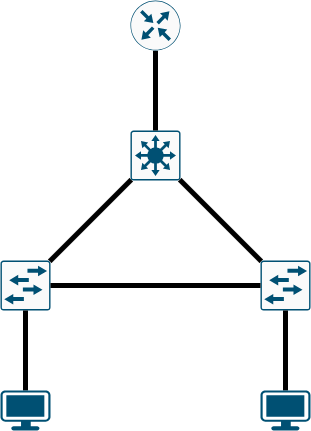

The diagram above was exported from draw.io. Its source (the exported page's mxGraphModel, read from the mxfile embedded in the PNG):
<mxGraphModel dx="1343" dy="820" grid="1" gridSize="10" guides="1" tooltips="1" connect="1" arrows="1" fold="1" page="1" pageScale="1" pageWidth="850" pageHeight="1100" math="0" shadow="0">
  <root>
    <mxCell id="0" />
    <mxCell id="1" parent="0" />
    <mxCell id="22JGiDME9kXj0wEIifoX-13" style="edgeStyle=none;rounded=0;orthogonalLoop=1;jettySize=auto;html=1;exitX=0.5;exitY=1;exitDx=0;exitDy=0;exitPerimeter=0;endArrow=none;endFill=0;strokeWidth=5;" edge="1" parent="1" source="22JGiDME9kXj0wEIifoX-2" target="22JGiDME9kXj0wEIifoX-11">
      <mxGeometry relative="1" as="geometry" />
    </mxCell>
    <mxCell id="22JGiDME9kXj0wEIifoX-2" value="" style="sketch=0;points=[[0.015,0.015,0],[0.985,0.015,0],[0.985,0.985,0],[0.015,0.985,0],[0.25,0,0],[0.5,0,0],[0.75,0,0],[1,0.25,0],[1,0.5,0],[1,0.75,0],[0.75,1,0],[0.5,1,0],[0.25,1,0],[0,0.75,0],[0,0.5,0],[0,0.25,0]];verticalLabelPosition=bottom;html=1;verticalAlign=top;aspect=fixed;align=center;pointerEvents=1;shape=mxgraph.cisco19.rect;prIcon=l2_switch;fillColor=#FAFAFA;strokeColor=#005073;" vertex="1" parent="1">
      <mxGeometry x="230" y="370" width="50" height="50" as="geometry" />
    </mxCell>
    <mxCell id="22JGiDME9kXj0wEIifoX-14" style="edgeStyle=none;rounded=0;orthogonalLoop=1;jettySize=auto;html=1;exitX=0.5;exitY=1;exitDx=0;exitDy=0;exitPerimeter=0;endArrow=none;endFill=0;strokeWidth=5;" edge="1" parent="1" source="22JGiDME9kXj0wEIifoX-3" target="22JGiDME9kXj0wEIifoX-12">
      <mxGeometry relative="1" as="geometry" />
    </mxCell>
    <mxCell id="22JGiDME9kXj0wEIifoX-3" value="" style="sketch=0;points=[[0.015,0.015,0],[0.985,0.015,0],[0.985,0.985,0],[0.015,0.985,0],[0.25,0,0],[0.5,0,0],[0.75,0,0],[1,0.25,0],[1,0.5,0],[1,0.75,0],[0.75,1,0],[0.5,1,0],[0.25,1,0],[0,0.75,0],[0,0.5,0],[0,0.25,0]];verticalLabelPosition=bottom;html=1;verticalAlign=top;aspect=fixed;align=center;pointerEvents=1;shape=mxgraph.cisco19.rect;prIcon=l2_switch;fillColor=#FAFAFA;strokeColor=#005073;" vertex="1" parent="1">
      <mxGeometry x="490" y="370" width="50" height="50" as="geometry" />
    </mxCell>
    <mxCell id="22JGiDME9kXj0wEIifoX-4" value="" style="sketch=0;points=[[0.015,0.015,0],[0.985,0.015,0],[0.985,0.985,0],[0.015,0.985,0],[0.25,0,0],[0.5,0,0],[0.75,0,0],[1,0.25,0],[1,0.5,0],[1,0.75,0],[0.75,1,0],[0.5,1,0],[0.25,1,0],[0,0.75,0],[0,0.5,0],[0,0.25,0]];verticalLabelPosition=bottom;html=1;verticalAlign=top;aspect=fixed;align=center;pointerEvents=1;shape=mxgraph.cisco19.rect;prIcon=l3_switch;fillColor=#FAFAFA;strokeColor=#005073;" vertex="1" parent="1">
      <mxGeometry x="360" y="240" width="50" height="50" as="geometry" />
    </mxCell>
    <mxCell id="22JGiDME9kXj0wEIifoX-5" style="edgeStyle=none;rounded=0;orthogonalLoop=1;jettySize=auto;html=1;exitX=0.015;exitY=0.985;exitDx=0;exitDy=0;exitPerimeter=0;entryX=0.985;entryY=0.015;entryDx=0;entryDy=0;entryPerimeter=0;endArrow=none;endFill=0;strokeWidth=5;" edge="1" parent="1" source="22JGiDME9kXj0wEIifoX-4" target="22JGiDME9kXj0wEIifoX-2">
      <mxGeometry relative="1" as="geometry" />
    </mxCell>
    <mxCell id="22JGiDME9kXj0wEIifoX-6" style="edgeStyle=none;rounded=0;orthogonalLoop=1;jettySize=auto;html=1;exitX=0.985;exitY=0.985;exitDx=0;exitDy=0;exitPerimeter=0;entryX=0.015;entryY=0.015;entryDx=0;entryDy=0;entryPerimeter=0;endArrow=none;endFill=0;strokeWidth=5;" edge="1" parent="1" source="22JGiDME9kXj0wEIifoX-4" target="22JGiDME9kXj0wEIifoX-3">
      <mxGeometry relative="1" as="geometry" />
    </mxCell>
    <mxCell id="22JGiDME9kXj0wEIifoX-7" style="rounded=0;orthogonalLoop=1;jettySize=auto;html=1;exitX=1;exitY=0.5;exitDx=0;exitDy=0;exitPerimeter=0;entryX=0;entryY=0.5;entryDx=0;entryDy=0;entryPerimeter=0;strokeColor=default;endArrow=none;endFill=0;strokeWidth=5;" edge="1" parent="1" source="22JGiDME9kXj0wEIifoX-2" target="22JGiDME9kXj0wEIifoX-3">
      <mxGeometry relative="1" as="geometry" />
    </mxCell>
    <mxCell id="22JGiDME9kXj0wEIifoX-8" value="" style="sketch=0;points=[[0.5,0,0],[1,0.5,0],[0.5,1,0],[0,0.5,0],[0.145,0.145,0],[0.8555,0.145,0],[0.855,0.8555,0],[0.145,0.855,0]];verticalLabelPosition=bottom;html=1;verticalAlign=top;aspect=fixed;align=center;pointerEvents=1;shape=mxgraph.cisco19.rect;prIcon=router;fillColor=#FAFAFA;strokeColor=#005073;" vertex="1" parent="1">
      <mxGeometry x="360" y="110" width="50" height="50" as="geometry" />
    </mxCell>
    <mxCell id="22JGiDME9kXj0wEIifoX-10" style="edgeStyle=none;rounded=0;orthogonalLoop=1;jettySize=auto;html=1;exitX=0.5;exitY=1;exitDx=0;exitDy=0;exitPerimeter=0;entryX=0.5;entryY=0;entryDx=0;entryDy=0;entryPerimeter=0;endArrow=none;endFill=0;strokeWidth=5;" edge="1" parent="1" source="22JGiDME9kXj0wEIifoX-8" target="22JGiDME9kXj0wEIifoX-4">
      <mxGeometry relative="1" as="geometry" />
    </mxCell>
    <mxCell id="22JGiDME9kXj0wEIifoX-11" value="" style="points=[[0.03,0.03,0],[0.5,0,0],[0.97,0.03,0],[1,0.4,0],[0.97,0.745,0],[0.5,1,0],[0.03,0.745,0],[0,0.4,0]];verticalLabelPosition=bottom;sketch=0;html=1;verticalAlign=top;aspect=fixed;align=center;pointerEvents=1;shape=mxgraph.cisco19.workstation;fillColor=#005073;strokeColor=none;" vertex="1" parent="1">
      <mxGeometry x="230" y="500" width="50" height="40" as="geometry" />
    </mxCell>
    <mxCell id="22JGiDME9kXj0wEIifoX-12" value="" style="points=[[0.03,0.03,0],[0.5,0,0],[0.97,0.03,0],[1,0.4,0],[0.97,0.745,0],[0.5,1,0],[0.03,0.745,0],[0,0.4,0]];verticalLabelPosition=bottom;sketch=0;html=1;verticalAlign=top;aspect=fixed;align=center;pointerEvents=1;shape=mxgraph.cisco19.workstation;fillColor=#005073;strokeColor=none;" vertex="1" parent="1">
      <mxGeometry x="490" y="500" width="50" height="40" as="geometry" />
    </mxCell>
  </root>
</mxGraphModel>